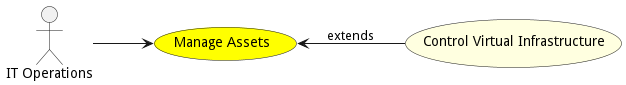

The diagram above was rendered by PlantUML. Its source (embedded in the PNG):
@startuml


left to right direction

usecase "Manage Assets" as ManageAssets #yellow

Actor "IT Operations" as ITOperations

ITOperations --> ManageAssets





usecase "Control Virtual Infrastructure" as ControlVirtualInfrastructure #lightyellow

ManageAssets <-- ControlVirtualInfrastructure : extends







@enduml